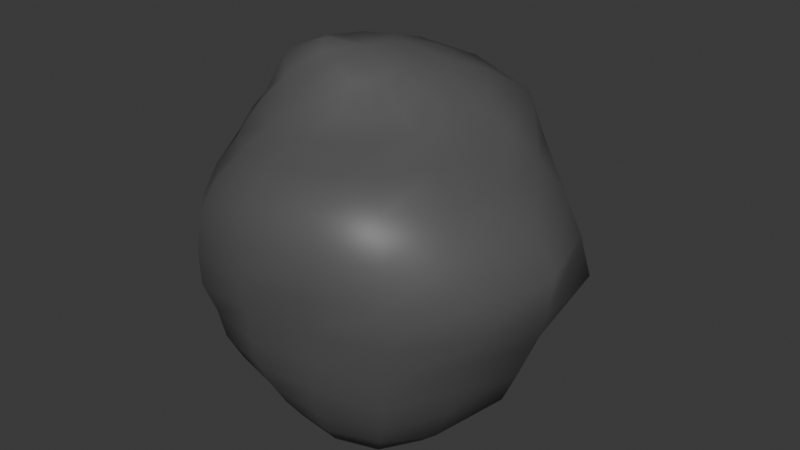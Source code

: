 # Source: rock2.blend  (saved by Blender 5.2.44; exported with 4.5.12 LTS)
import bpy
from mathutils import Matrix  # noqa: F401  (used for matrix-valued properties, if any)

bpy.ops.wm.read_factory_settings(use_empty=True)
scene = bpy.context.scene
scene.name = 'Scene'

# ---- collections
col_stones = bpy.data.collections.new('stones'); scene.collection.children.link(col_stones)

# ---- materials (node trees are filled in below, after node groups)
mat_rock = bpy.data.materials.new('rock')

# ---- material node trees
mat_rock.use_nodes = True; mat_rock.node_tree.nodes.clear()
_N = mat_rock.node_tree.nodes; _L = mat_rock.node_tree.links
n0 = _N.new('ShaderNodeBsdfPrincipled'); n0.name = 'Principled BSDF'; n0.location = (-200, 100)
n0.inputs[0].default_value = (0.09935, 0.09935, 0.09935, 1.0)
n0.inputs[10].default_value = 0.005
n1 = _N.new('ShaderNodeOutputMaterial'); n1.name = 'Material Output'; n1.location = (200, 100)
_L.new(n0.outputs[0], n1.inputs[0])
n1.is_active_output = True

# ---- world
world_world = bpy.data.worlds.new('World'); scene.world = world_world
world_world.use_nodes = True; world_world.node_tree.nodes.clear()
_N = world_world.node_tree.nodes; _L = world_world.node_tree.links
n0 = _N.new('ShaderNodeOutputWorld'); n0.name = 'World Output'; n0.location = (200, 100)
n1 = _N.new('ShaderNodeBackground'); n1.name = 'Background'; n1.location = (-200, 100)
n1.inputs[0].default_value = (0.05088, 0.05088, 0.05088, 1.0)
_L.new(n1.outputs[0], n0.inputs[0])
n0.is_active_output = True
world_world.color = (0.05088, 0.05088, 0.05088)
world_world.sun_shadow_jitter_overblur = 0.0

# ---- meshes
me_landscape_002 = bpy.data.meshes.new('Landscape.002')
me_landscape_002.from_pydata([(-1.143e-33, 4.666e-18, -1.295), (-2.977e-17, 0.2431, -1.222), (0.09318, 0.225, -1.224), (0.1706, 0.1706, -1.213), (0.224, 0.0928, -1.219), (0.248, 1.519e-17, -1.247), (0.2335, -0.09671, -1.271), (0.1828, -0.1828, -1.3), (0.1011, -0.244, -1.328), (3.191e-17, -0.2606, -1.31), (-0.09864, -0.2381, -1.296), (-0.1789, -0.1789, -1.272), (-0.2312, -0.09575, -1.258), (-0.2483, -4.561e-17, -1.248), (-0.2287, 0.09473, -1.245), (-0.1734, 0.1734, -1.233), (-0.09345, 0.2256, -1.228), (0.1786, 0.4311, -1.127), (0.3234, 0.3234, -1.104), (0.4282, 0.1774, -1.119), (0.4976, 3.047e-17, -1.201), (0.4889, -0.2025, -1.278), (0.3968, -0.3968, -1.355), (0.2091, -0.5048, -1.319), (6.308e-17, -0.5151, -1.244), (-0.1914, -0.4621, -1.208), (-0.3372, -0.3372, -1.151), (-0.431, -0.1785, -1.126), (-0.4679, -8.595e-17, -1.13), (-0.4303, 0.1782, -1.124), (-0.3357, 0.3357, -1.146), (-0.1831, 0.442, -1.155), (-5.833e-17, 0.4763, -1.15), (0.2548, 0.6152, -0.9966), (0.4619, 0.4619, -0.9777), (0.6336, 0.2624, -1.026), (0.7635, 4.675e-17, -1.143), (0.7876, -0.3262, -1.276), (0.6061, -0.6061, -1.283), (0.3151, -0.7606, -1.232), (9.516e-17, -0.777, -1.163), (-0.2712, -0.6546, -1.06), (-0.4691, -0.4691, -0.993), (-0.5989, -0.2481, -0.9702), (-0.6542, -1.202e-16, -0.9791), (-0.6321, 0.2618, -1.024), (-0.507, 0.507, -1.073), (-0.2779, 0.6709, -1.087), (-8.651e-17, 0.7064, -1.057), (0.323, 0.7798, -0.844), (0.5973, 0.5973, -0.8447), (0.858, 0.3554, -0.9287), (1.057, 6.474e-17, -1.057), (0.9929, -0.4113, -1.075), (0.7464, -0.7464, -1.056), (0.3872, -0.9347, -1.012), (1.152e-16, -0.9409, -0.9409), (-0.3476, -0.8391, -0.9083), (-0.5916, -0.5916, -0.8366), (-0.7569, -0.3135, -0.8193), (-0.8336, -1.531e-16, -0.8336), (-0.829, 0.3434, -0.8973), (-0.6825, 0.6825, -0.9652), (-0.3821, 0.9224, -0.9984), (-1.145e-16, 0.9349, -0.9349), (-1.415e-16, 1.155, -0.772), (0.421, 1.016, -0.735), (0.7663, 0.7663, -0.7241), (1.084, 0.4489, -0.7838), (1.276, 7.816e-17, -0.8529), (1.112, -0.4607, -0.8045), (0.8651, -0.8651, -0.8175), (0.4417, -1.066, -0.7713), (1.316e-16, -1.074, -0.7179), (-0.4026, -0.9719, -0.7029), (-0.684, -0.684, -0.6464), (-0.8879, -0.3678, -0.6422), (-1.002, -1.841e-16, -0.6698), (-0.9712, 0.4023, -0.7024), (-0.8472, 0.8472, -0.8005), (-0.4947, 1.194, -0.8638), (0.4955, 1.196, -0.5363), (0.8934, 0.8934, -0.5234), (1.238, 0.5128, -0.5551), (1.399, 8.568e-17, -0.5796), (1.213, -0.5025, -0.5439), (0.9542, -0.9542, -0.559), (0.4736, -1.143, -0.5126), (1.449e-16, -1.183, -0.4901), (-0.4469, -1.079, -0.4837), (-0.7624, -0.7624, -0.4466), (-0.9832, -0.4073, -0.4408), (-1.13, -2.076e-16, -0.4682), (-1.154, 0.4781, -0.5175), (-1.011, 1.011, -0.5923), (-0.5658, 1.366, -0.6124), (-1.665e-16, 1.36, -0.5631), (-1.871e-16, 1.528, -0.3039), (0.5693, 1.374, -0.2959), (0.993, 0.993, -0.2793), (1.347, 0.558, -0.29), (1.499, 9.18e-17, -0.2982), (1.304, -0.54, -0.2807), (1.013, -1.013, -0.2849), (0.4926, -1.189, -0.2561), (1.519e-16, -1.24, -0.2467), (-0.4683, -1.13, -0.2434), (-0.8388, -0.8388, -0.236), (-1.079, -0.4471, -0.2324), (-1.219, -2.239e-16, -0.2424), (-1.272, 0.527, -0.2739), (-1.136, 1.136, -0.3197), (-0.6241, 1.507, -0.3244), (0.6424, 1.551, 0.0), (1.084, 1.084, 0.0), (1.55, 0.6422, 0.0), (1.605, 9.828e-17, 0.0), (1.437, -0.5952, 0.0), (1.048, -1.048, 0.0), (0.508, -1.226, 0.0), (1.546e-16, -1.263, 0.0), (-0.5042, -1.217, 0.0), (-0.898, -0.898, 0.0), (-1.16, -0.4806, 0.0), (-1.286, -2.362e-16, 0.0), (-1.376, 0.5701, 0.0), (-1.139, 1.139, 0.0), (-0.6779, 1.637, 0.0), (-2.083e-16, 1.701, 0.0), (-2.11e-16, 1.723, 0.3427), (0.6388, 1.542, 0.332), (1.025, 1.025, 0.2885), (1.472, 0.6098, 0.317), (1.651, 1.011e-16, 0.3284), (1.434, -0.5939, 0.3087), (1.104, -1.104, 0.3106), (0.5188, -1.253, 0.2697), (1.6e-16, -1.307, 0.26), (-0.5062, -1.222, 0.2631), (-0.8858, -0.8858, 0.2492), (-1.216, -0.5037, 0.2618), (-1.373, -2.523e-16, 0.2732), (-1.326, 0.5491, 0.2854), (-1.05, 1.05, 0.2953), (-0.6541, 1.579, 0.34), (0.5657, 1.366, 0.6123), (0.9303, 0.9303, 0.545), (1.358, 0.5624, 0.6087), (1.444, 8.84e-17, 0.598), (1.339, -0.5548, 0.6005), (1.04, -1.04, 0.6093), (0.538, -1.299, 0.5823), (1.562e-16, -1.275, 0.5282), (-0.4951, -1.195, 0.5359), (-0.8402, -0.8402, 0.4922), (-1.129, -0.4676, 0.5061), (-1.373, -2.521e-16, 0.5686), (-1.221, 0.5059, 0.5475), (-0.9262, 0.9262, 0.5426), (-0.5599, 1.352, 0.606), (-1.719e-16, 1.404, 0.5814), (-1.411e-16, 1.152, 0.77), (0.4905, 1.184, 0.8565), (0.9123, 0.9123, 0.862), (1.164, 0.482, 0.8416), (1.206, 7.387e-17, 0.806), (1.174, -0.4862, 0.8489), (0.9522, -0.9522, 0.8998), (0.4992, -1.205, 0.8717), (1.457e-16, -1.19, 0.7952), (-0.441, -1.065, 0.7699), (-0.7425, -0.7425, 0.7016), (-0.9789, -0.4055, 0.708), (-1.205, -2.213e-16, 0.8049), (-1.053, 0.436, 0.7612), (-0.8051, 0.8051, 0.7608), (-0.4753, 1.148, 0.8299), (0.4121, 0.9949, 1.077), (0.8363, 0.8363, 1.183), (0.9631, 0.3989, 1.042), (0.9644, 5.905e-17, 0.9644), (0.9566, -0.3962, 1.035), (0.7288, -0.7288, 1.031), (0.3917, -0.9457, 1.024), (1.21e-16, -0.988, 0.988), (-0.3646, -0.8802, 0.9527), (-0.6526, -0.6526, 0.9228), (-0.8567, -0.3549, 0.9273), (-1.008, -1.851e-16, 1.008), (-0.8739, 0.362, 0.9459), (-0.6618, 0.6618, 0.9359), (-0.392, 0.9464, 1.024), (-1.213e-16, 0.9904, 0.9904), (0.3456, 0.8344, 1.352), (0.632, 0.632, 1.338), (0.7566, 0.3134, 1.226), (0.7966, 4.878e-17, 1.192), (0.7166, -0.2968, 1.161), (0.5247, -0.5247, 1.111), (0.2864, -0.6915, 1.12), (8.955e-17, -0.7313, 1.094), (-0.2796, -0.6751, 1.094), (-0.5421, -0.5421, 1.147), (-0.7095, -0.2939, 1.149), (-0.8039, -1.477e-16, 1.203), (-0.7015, 0.2906, 1.136), (-0.5299, 0.5299, 1.122), (-0.3085, 0.7448, 1.207), (-1.006e-16, 0.8218, 1.23), (0.2328, 0.5619, 1.468), (0.4213, 0.4213, 1.438), (0.5313, 0.2201, 1.388), (0.5601, 3.43e-17, 1.352), (0.48, -0.1988, 1.254), (0.3504, -0.3504, 1.196), (0.1929, -0.4657, 1.217), (6.423e-17, -0.5245, 1.266), (-0.2004, -0.4838, 1.264), (-0.3983, -0.3983, 1.36), (-0.5628, -0.2331, 1.471), (-0.5824, -1.07e-16, 1.406), (-0.5132, 0.2126, 1.341), (-0.3901, 0.3901, 1.332), (-0.223, 0.5384, 1.407), (-7.473e-17, 0.6102, 1.473), (0.1173, 0.2831, 1.541), (0.2118, 0.2118, 1.506), (0.2737, 0.1134, 1.49), (0.2868, 1.756e-17, 1.442), (0.2614, -0.1083, 1.422), (0.1959, -0.1959, 1.393), (0.1061, -0.2561, 1.394), (3.55e-17, -0.2899, 1.457), (-0.1131, -0.2732, 1.486), (-0.2146, -0.2146, 1.526), (-0.2926, -0.1212, 1.592), (-0.314, -5.768e-17, 1.578), (-0.2868, 0.1188, 1.561), (-0.2201, 0.2201, 1.565), (-0.1186, 0.2863, 1.558), (-3.804e-17, 0.3106, 1.561), (-1.946e-25, 5.606e-18, 1.556)], [], [(0, 1, 2), (0, 2, 3), (0, 3, 4), (0, 4, 5), (0, 5, 6), (0, 6, 7), (0, 7, 8), (0, 8, 9), (0, 9, 10), (0, 10, 11), (0, 11, 12), (0, 12, 13), (0, 13, 14), (0, 14, 15), (0, 15, 16), (0, 16, 1), (2, 1, 32, 17), (3, 2, 17, 18), (4, 3, 18, 19), (5, 4, 19, 20), (6, 5, 20, 21), (7, 6, 21, 22), (8, 7, 22, 23), (9, 8, 23, 24), (10, 9, 24, 25), (11, 10, 25, 26), (12, 11, 26, 27), (13, 12, 27, 28), (14, 13, 28, 29), (15, 14, 29, 30), (16, 15, 30, 31), (1, 16, 31, 32), (17, 32, 48, 33), (18, 17, 33, 34), (19, 18, 34, 35), (20, 19, 35, 36), (21, 20, 36, 37), (22, 21, 37, 38), (23, 22, 38, 39), (24, 23, 39, 40), (25, 24, 40, 41), (26, 25, 41, 42), (27, 26, 42, 43), (28, 27, 43, 44), (29, 28, 44, 45), (30, 29, 45, 46), (31, 30, 46, 47), (32, 31, 47, 48), (33, 48, 64, 49), (34, 33, 49, 50), (35, 34, 50, 51), (36, 35, 51, 52), (37, 36, 52, 53), (38, 37, 53, 54), (39, 38, 54, 55), (40, 39, 55, 56), (41, 40, 56, 57), (42, 41, 57, 58), (43, 42, 58, 59), (44, 43, 59, 60), (45, 44, 60, 61), (46, 45, 61, 62), (47, 46, 62, 63), (48, 47, 63, 64), (49, 64, 65, 66), (50, 49, 66, 67), (51, 50, 67, 68), (52, 51, 68, 69), (53, 52, 69, 70), (54, 53, 70, 71), (55, 54, 71, 72), (56, 55, 72, 73), (57, 56, 73, 74), (58, 57, 74, 75), (59, 58, 75, 76), (60, 59, 76, 77), (61, 60, 77, 78), (62, 61, 78, 79), (63, 62, 79, 80), (64, 63, 80, 65), (66, 65, 96, 81), (67, 66, 81, 82), (68, 67, 82, 83), (69, 68, 83, 84), (70, 69, 84, 85), (71, 70, 85, 86), (72, 71, 86, 87), (73, 72, 87, 88), (74, 73, 88, 89), (75, 74, 89, 90), (76, 75, 90, 91), (77, 76, 91, 92), (78, 77, 92, 93), (79, 78, 93, 94), (80, 79, 94, 95), (65, 80, 95, 96), (81, 96, 97, 98), (82, 81, 98, 99), (83, 82, 99, 100), (84, 83, 100, 101), (85, 84, 101, 102), (86, 85, 102, 103), (87, 86, 103, 104), (88, 87, 104, 105), (89, 88, 105, 106), (90, 89, 106, 107), (91, 90, 107, 108), (92, 91, 108, 109), (93, 92, 109, 110), (94, 93, 110, 111), (95, 94, 111, 112), (96, 95, 112, 97), (98, 97, 128, 113), (99, 98, 113, 114), (100, 99, 114, 115), (101, 100, 115, 116), (102, 101, 116, 117), (103, 102, 117, 118), (104, 103, 118, 119), (105, 104, 119, 120), (106, 105, 120, 121), (107, 106, 121, 122), (108, 107, 122, 123), (109, 108, 123, 124), (110, 109, 124, 125), (111, 110, 125, 126), (112, 111, 126, 127), (97, 112, 127, 128), (113, 128, 129, 130), (114, 113, 130, 131), (115, 114, 131, 132), (116, 115, 132, 133), (117, 116, 133, 134), (118, 117, 134, 135), (119, 118, 135, 136), (120, 119, 136, 137), (121, 120, 137, 138), (122, 121, 138, 139), (123, 122, 139, 140), (124, 123, 140, 141), (125, 124, 141, 142), (126, 125, 142, 143), (127, 126, 143, 144), (128, 127, 144, 129), (130, 129, 160, 145), (131, 130, 145, 146), (132, 131, 146, 147), (133, 132, 147, 148), (134, 133, 148, 149), (135, 134, 149, 150), (136, 135, 150, 151), (137, 136, 151, 152), (138, 137, 152, 153), (139, 138, 153, 154), (140, 139, 154, 155), (141, 140, 155, 156), (142, 141, 156, 157), (143, 142, 157, 158), (144, 143, 158, 159), (129, 144, 159, 160), (145, 160, 161, 162), (146, 145, 162, 163), (147, 146, 163, 164), (148, 147, 164, 165), (149, 148, 165, 166), (150, 149, 166, 167), (151, 150, 167, 168), (152, 151, 168, 169), (153, 152, 169, 170), (154, 153, 170, 171), (155, 154, 171, 172), (156, 155, 172, 173), (157, 156, 173, 174), (158, 157, 174, 175), (159, 158, 175, 176), (160, 159, 176, 161), (162, 161, 192, 177), (163, 162, 177, 178), (164, 163, 178, 179), (165, 164, 179, 180), (166, 165, 180, 181), (167, 166, 181, 182), (168, 167, 182, 183), (169, 168, 183, 184), (170, 169, 184, 185), (171, 170, 185, 186), (172, 171, 186, 187), (173, 172, 187, 188), (174, 173, 188, 189), (175, 174, 189, 190), (176, 175, 190, 191), (161, 176, 191, 192), (177, 192, 208, 193), (178, 177, 193, 194), (179, 178, 194, 195), (180, 179, 195, 196), (181, 180, 196, 197), (182, 181, 197, 198), (183, 182, 198, 199), (184, 183, 199, 200), (185, 184, 200, 201), (186, 185, 201, 202), (187, 186, 202, 203), (188, 187, 203, 204), (189, 188, 204, 205), (190, 189, 205, 206), (191, 190, 206, 207), (192, 191, 207, 208), (193, 208, 224, 209), (194, 193, 209, 210), (195, 194, 210, 211), (196, 195, 211, 212), (197, 196, 212, 213), (198, 197, 213, 214), (199, 198, 214, 215), (200, 199, 215, 216), (201, 200, 216, 217), (202, 201, 217, 218), (203, 202, 218, 219), (204, 203, 219, 220), (205, 204, 220, 221), (206, 205, 221, 222), (207, 206, 222, 223), (208, 207, 223, 224), (209, 224, 240, 225), (210, 209, 225, 226), (211, 210, 226, 227), (212, 211, 227, 228), (213, 212, 228, 229), (214, 213, 229, 230), (215, 214, 230, 231), (216, 215, 231, 232), (217, 216, 232, 233), (218, 217, 233, 234), (219, 218, 234, 235), (220, 219, 235, 236), (221, 220, 236, 237), (222, 221, 237, 238), (223, 222, 238, 239), (224, 223, 239, 240), (225, 240, 241), (226, 225, 241), (227, 226, 241), (228, 227, 241), (229, 228, 241), (230, 229, 241), (231, 230, 241), (232, 231, 241), (233, 232, 241), (234, 233, 241), (235, 234, 241), (236, 235, 241), (237, 236, 241), (238, 237, 241), (239, 238, 241), (240, 239, 241)])
me_landscape_002.polygons.foreach_set('use_smooth', [True] * 256)
me_landscape_002.materials.append(mat_rock)
me_landscape_002.update()

# ---- objects
ob_rock2 = bpy.data.objects.new('rock2', me_landscape_002)

# ---- transforms, parenting, visibility, modifiers, constraints
ob_rock2.location = (0.0, 0.0, 0.0)

# ---- collection membership
col_stones.objects.link(ob_rock2)

# ---- scene / render settings (as saved in the file)
scene.frame_start = 1; scene.frame_end = 250; scene.frame_set(1)
scene.render.engine = 'BLENDER_EEVEE_NEXT'
scene.render.bake_bias = 0.0
scene.render.bake_samples = 0
scene.render.compositor_device = 'GPU'
scene.eevee.use_volume_custom_range = False
scene.eevee.fast_gi_thickness_near = 0.1
scene.eevee.fast_gi_thickness_far = 0.0
scene.eevee.ray_tracing_options.screen_trace_thickness = 0.1
bpy.context.view_layer.update()

# ---- added for rendering (the .blend has no active camera and no usable light): camera, sun
cam_auto = bpy.data.cameras.new('AutoCamera')
cam_auto.lens = 50.0
cam_auto.sensor_width = 36.0
cam_auto.clip_end = 1000.0
ob_auto_camera = bpy.data.objects.new('AutoCamera', cam_auto)
scene.collection.objects.link(ob_auto_camera)
ob_auto_camera.location = (4.94771, -5.56445, 3.96694)
ob_auto_camera.rotation_euler = (1.09748, -7.21219e-08, 0.694738)
scene.camera = ob_auto_camera
light_auto_sun = bpy.data.lights.new('AutoSun', 'SUN')
light_auto_sun.energy = 3.0
light_auto_sun.angle = 0.0523599
ob_auto_sun = bpy.data.objects.new('AutoSun', light_auto_sun)
scene.collection.objects.link(ob_auto_sun)
ob_auto_sun.rotation_euler = (0.872665, 0.174533, 0.523599)
bpy.context.view_layer.update()
